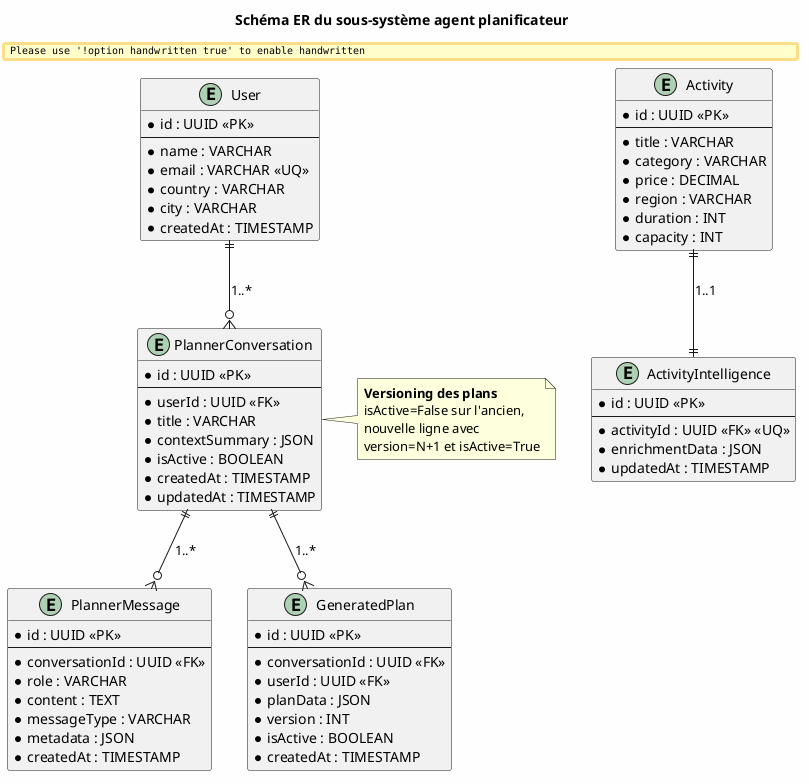

The diagram above was rendered by PlantUML. Its source (embedded in the PNG):
@startuml
skinparam backgroundColor #FEFEFE
skinparam handwritten false
skinparam defaultFontName "Arial"

title Schéma ER du sous-système agent planificateur

!define table entity

entity "User" as User {
  * id : UUID <<PK>>
  --
  * name : VARCHAR
  * email : VARCHAR <<UQ>>
  * country : VARCHAR
  * city : VARCHAR
  * createdAt : TIMESTAMP
}

entity "PlannerConversation" as PC {
  * id : UUID <<PK>>
  --
  * userId : UUID <<FK>>
  * title : VARCHAR
  * contextSummary : JSON
  * isActive : BOOLEAN
  * createdAt : TIMESTAMP
  * updatedAt : TIMESTAMP
}

entity "PlannerMessage" as PM {
  * id : UUID <<PK>>
  --
  * conversationId : UUID <<FK>>
  * role : VARCHAR
  * content : TEXT
  * messageType : VARCHAR
  * metadata : JSON
  * createdAt : TIMESTAMP
}

entity "GeneratedPlan" as GP {
  * id : UUID <<PK>>
  --
  * conversationId : UUID <<FK>>
  * userId : UUID <<FK>>
  * planData : JSON
  * version : INT
  * isActive : BOOLEAN
  * createdAt : TIMESTAMP
}

entity "Activity" as Activity {
  * id : UUID <<PK>>
  --
  * title : VARCHAR
  * category : VARCHAR
  * price : DECIMAL
  * region : VARCHAR
  * duration : INT
  * capacity : INT
}

entity "ActivityIntelligence" as AI {
  * id : UUID <<PK>>
  --
  * activityId : UUID <<FK>> <<UQ>>
  * enrichmentData : JSON
  * updatedAt : TIMESTAMP
}

User ||--o{ PC : "1..*"
PC ||--o{ PM : "1..*"
PC ||--o{ GP : "1..*"
Activity ||--|| AI : "1..1"

note right of PC
  **Versioning des plans**
  isActive=False sur l'ancien,
  nouvelle ligne avec
  version=N+1 et isActive=True
end note

@enduml